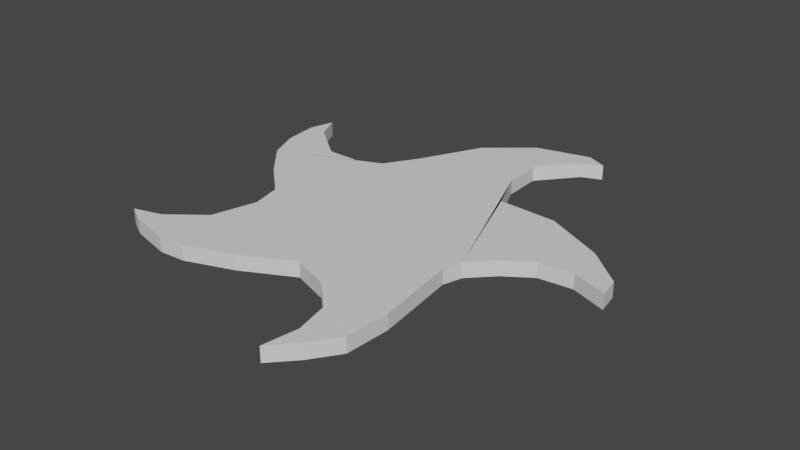 # Source: BlackHoleStar.blend  (saved by Blender 3.5.10; exported with 4.5.12 LTS)
import bpy
from mathutils import Matrix  # noqa: F401  (used for matrix-valued properties, if any)

bpy.ops.wm.read_factory_settings(use_empty=True)
scene = bpy.context.scene
scene.name = 'Scene'

# ---- collections
col_collection = bpy.data.collections.new('Collection'); scene.collection.children.link(col_collection)

# ---- materials (node trees are filled in below, after node groups)
mat_material = bpy.data.materials.new('Material')
mat_material.alpha_threshold = 0.0
mat_material.use_transparent_shadow = False
mat_material.roughness = 0.5
mat_material.line_color = (0.0, 0.0, 0.0, 1.0)

# ---- material node trees
mat_material.use_nodes = True; mat_material.node_tree.nodes.clear()
_N = mat_material.node_tree.nodes; _L = mat_material.node_tree.links
n0 = _N.new('ShaderNodeOutputMaterial'); n0.name = 'Material Output'; n0.location = (300, 300)
n1 = _N.new('ShaderNodeBsdfPrincipled'); n1.name = 'Principled BSDF'; n1.location = (10, 300)
n1.distribution = 'GGX'
n1.subsurface_method = 'RANDOM_WALK_SKIN'
n1.inputs[3].default_value = 1.45
n1.inputs[27].default_value = (0.0, 0.0, 0.0, 1.0)
n1.inputs[28].default_value = 1.0
_L.new(n1.outputs[0], n0.inputs[0])
n0.is_active_output = True

# ---- world
world_world = bpy.data.worlds.new('World'); scene.world = world_world
world_world.use_nodes = True; world_world.node_tree.nodes.clear()
_N = world_world.node_tree.nodes; _L = world_world.node_tree.links
n0 = _N.new('ShaderNodeOutputWorld'); n0.name = 'World Output'; n0.location = (300, 300)
n1 = _N.new('ShaderNodeBackground'); n1.name = 'Background'; n1.location = (10, 300)
n1.inputs[0].default_value = (0.05088, 0.05088, 0.05088, 1.0)
_L.new(n1.outputs[0], n0.inputs[0])
n0.is_active_output = True
world_world.color = (0.05088, 0.05088, 0.05088)
world_world.use_sun_shadow = False
world_world.sun_shadow_jitter_overblur = 0.0

# ---- meshes
me_cube = bpy.data.meshes.new('Cube')
me_cube.from_pydata([(1.302, 0.8432, 1.0), (1.302, 0.8432, -1.0), (1.07, -0.5232, 1.0), (1.07, -0.5232, -1.0), (-1.827, 0.3684, 1.0), (-1.827, 0.3684, -1.0), (0.04465, -1.216, 1.0), (0.04465, -1.216, -1.0), (-1.678, -1.577, -1.0), (1.972, 0.1255, 1.0), (-1.678, -1.577, 1.0), (1.972, 0.1255, -1.0), (-1.58, -1.385, 1.0), (2.298, 0.2115, -1.0), (-1.58, -1.385, -1.0), (2.298, 0.2115, 1.0), (-1.215, -1.101, 1.0), (1.921, 0.54, -1.0), (-1.215, -1.101, -1.0), (1.921, 0.54, 1.0), (-1.872, -1.472, -1.0), (2.335, -0.006225, 1.0), (-1.872, -1.472, 1.0), (2.335, -0.006225, -1.0), (-0.9644, -1.663, -1.0), (1.352, -0.096, 1.0), (-0.9644, -1.663, 1.0), (1.352, -0.096, -1.0), (-1.238, -1.683, 1.0), (1.624, 0.0907, -1.0), (-1.238, -1.683, -1.0), (1.624, 0.0907, 1.0), (-0.4681, -1.482, -1.0), (1.13, -0.327, 1.0), (-0.4681, -1.482, 1.0), (1.13, -0.327, -1.0), (0.799, 2.317, -1.0), (0.7345, -2.343, 1.0), (0.7345, -2.343, -1.0), (0.799, 2.317, 1.0), (1.149, -1.83, -1.0), (0.6534, 1.948, 1.0), (0.6534, 1.948, -1.0), (1.149, -1.83, 1.0), (1.011, 2.218, -1.0), (0.9497, -2.112, 1.0), (0.9497, -2.112, -1.0), (1.011, 2.218, 1.0), (1.177, -1.371, -1.0), (0.4818, 1.739, 1.0), (0.4818, 1.739, -1.0), (1.177, -1.371, 1.0), (-0.2175, 1.796, -1.0), (0.7187, -1.628, 1.0), (0.7187, -1.628, -1.0), (-0.2175, 1.796, 1.0), (0.7946, -1.976, -1.0), (0.23, 2.172, 1.0), (-1.377, 0.7118, -1.0), (-1.919, 1.313, 1.0), (-1.919, 1.313, -1.0), (-1.377, 0.7118, 1.0), (-0.7558, 0.8162, 1.0), (0.23, 2.172, -1.0), (0.7946, -1.976, 1.0), (-1.957, 0.6896, 1.0), (-0.7558, 0.8162, -1.0), (-1.957, 0.6896, -1.0), (-1.001, 0.707, -1.0), (-1.994, 1.049, 1.0), (-1.001, 0.707, 1.0), (-1.994, 1.049, -1.0), (-0.5418, 1.156, -1.0), (0.4244, -1.349, 1.0), (-1.797, 1.046, 1.0), (-1.797, 1.046, -1.0), (-1.085, -0.6357, 1.0), (-1.501, -0.005534, -1.0), (-1.085, -0.6357, -1.0), (-1.501, -0.005534, 1.0), (-1.156, -0.3187, -1.0), (0.4244, -1.349, -1.0), (-0.5418, 1.156, 1.0), (-1.156, -0.3187, 1.0), (0.8094, 2.134, -1.0), (0.8094, 2.134, 1.0), (0.6911, 0.8716, -1.0), (0.6911, 0.8716, 1.0), (0.4948, 1.329, -1.0), (0.4948, 1.329, 1.0)], [], [(50, 49, 89, 88), (81, 73, 6, 7), (77, 79, 4, 5), (35, 33, 2, 3), (86, 87, 0, 1), (23, 21, 9, 11), (30, 28, 10, 8), (44, 84, 36), (18, 16, 76, 78), (17, 19, 15, 13), (20, 22, 12, 14), (1, 0, 19, 17), (44, 47, 85, 84), (14, 12, 16, 18), (8, 10, 22, 20), (60, 59, 74, 75), (13, 15, 21, 23), (32, 34, 26, 24), (29, 31, 25, 27), (88, 89, 87, 86), (67, 65, 69, 71), (11, 9, 31, 29), (24, 26, 28, 30), (7, 6, 34, 32), (27, 25, 33, 35), (78, 76, 83, 80), (63, 57, 39, 36), (46, 45, 37, 38), (48, 51, 43, 40), (84, 85, 41, 42), (36, 39, 47, 44), (40, 43, 45, 46), (3, 2, 51, 48), (42, 41, 49, 50), (72, 82, 55, 52), (56, 64, 53, 54), (80, 83, 79, 77), (38, 37, 64, 56), (52, 55, 57, 63), (75, 74, 61, 58), (63, 36, 84), (5, 4, 65, 67), (71, 69, 59, 60), (68, 70, 62, 66), (66, 62, 82, 72), (58, 61, 70, 68), (54, 53, 73, 81), (23, 11, 13), (17, 13, 11), (29, 1, 17), (29, 17, 11), (29, 27, 1), (1, 27, 86), (27, 35, 86), (86, 35, 88), (66, 88, 86), (66, 72, 88), (88, 72, 50), (50, 52, 42), (52, 50, 72), (63, 42, 52), (84, 42, 63), (38, 56, 46), (46, 56, 40), (56, 54, 40), (40, 54, 48), (54, 81, 48), (48, 81, 3), (81, 7, 3), (78, 7, 32), (18, 78, 32), (32, 24, 18), (24, 30, 18), (18, 30, 14), (30, 8, 14), (20, 14, 8), (3, 7, 35), (7, 78, 35), (78, 80, 35), (80, 77, 35), (77, 5, 35), (35, 5, 86), (66, 86, 5), (5, 58, 68), (5, 67, 58), (58, 67, 75), (67, 71, 75), (75, 71, 60), (37, 45, 64), (43, 53, 64), (45, 43, 64), (51, 73, 53), (51, 2, 73), (43, 51, 53), (73, 2, 6), (2, 33, 6), (6, 33, 76), (6, 76, 34), (76, 16, 34), (34, 16, 26), (28, 26, 16), (16, 12, 28), (28, 12, 10), (22, 10, 12), (76, 33, 83), (79, 83, 33), (4, 79, 33), (4, 33, 87), (33, 25, 87), (87, 25, 0), (25, 31, 0), (0, 31, 19), (31, 9, 19), (19, 9, 15), (21, 15, 9), (47, 39, 85), (62, 87, 89), (4, 87, 70), (70, 87, 62), (70, 61, 4), (4, 61, 65), (61, 74, 65), (65, 74, 69), (82, 62, 89), (89, 49, 82), (82, 49, 55), (49, 41, 55), (55, 41, 57), (41, 85, 57), (57, 85, 39), (59, 69, 74)])
_uv = me_cube.uv_layers.new(name='UVMap')
_uv.uv.foreach_set('vector', [1.119, 1.573, 1.119, 1.575, 1.118, 1.575, 1.118, 1.573, 1.12, 1.573, 1.118, 1.573, 1.118, 1.573, 1.12, 1.573, 1.121, 1.571, 1.121, 1.573, 1.12, 1.573, 1.12, 1.571, 1.12, 1.571, 1.12, 1.573, 1.119, 1.573, 1.119, 1.571, 1.119, 1.571, 1.119, 1.573, 1.119, 1.573, 1.119, 1.571, 1.12, 1.573, 1.12, 1.575, 1.12, 1.575, 1.12, 1.573, 1.12, 1.572, 1.118, 1.572, 1.118, 1.571, 1.12, 1.571, 0.7216, 1.045, 0.7433, 0.9859, 0.7777, 1.013, 1.119, 1.571, 1.119, 1.573, 1.119, 1.573, 1.119, 1.571, 1.12, 1.571, 1.12, 1.573, 1.12, 1.573, 1.12, 1.571, 1.119, 1.573, 1.119, 1.575, 1.119, 1.575, 1.119, 1.573, 1.119, 1.571, 1.119, 1.573, 1.12, 1.573, 1.12, 1.571, 1.119, 1.573, 1.119, 1.575, 1.119, 1.575, 1.119, 1.573, 1.119, 1.573, 1.119, 1.575, 1.119, 1.575, 1.119, 1.573, 1.12, 1.571, 1.118, 1.571, 1.118, 1.571, 1.12, 1.571, 1.119, 1.571, 1.119, 1.573, 1.119, 1.573, 1.119, 1.571, 1.119, 1.573, 1.119, 1.574, 1.119, 1.574, 1.119, 1.573, 1.12, 1.572, 1.118, 1.572, 1.118, 1.572, 1.12, 1.572, 1.119, 1.573, 1.119, 1.575, 1.119, 1.575, 1.119, 1.573, 1.118, 1.573, 1.118, 1.575, 1.12, 1.575, 1.12, 1.573, 1.12, 1.571, 1.12, 1.573, 1.12, 1.573, 1.12, 1.571, 1.12, 1.573, 1.12, 1.575, 1.119, 1.575, 1.119, 1.573, 1.12, 1.572, 1.118, 1.572, 1.118, 1.572, 1.12, 1.572, 1.12, 1.573, 1.118, 1.573, 1.118, 1.572, 1.12, 1.572, 1.119, 1.573, 1.119, 1.575, 1.119, 1.575, 1.119, 1.573, 1.119, 1.571, 1.119, 1.573, 1.119, 1.573, 1.119, 1.571, 1.118, 1.573, 1.118, 1.575, 1.12, 1.575, 1.12, 1.573, 1.12, 1.571, 1.12, 1.573, 1.12, 1.573, 1.12, 1.571, 1.119, 1.571, 1.119, 1.573, 1.12, 1.573, 1.12, 1.571, 1.119, 1.573, 1.119, 1.575, 1.119, 1.575, 1.119, 1.573, 1.12, 1.573, 1.12, 1.575, 1.12, 1.575, 1.12, 1.573, 1.12, 1.571, 1.12, 1.573, 1.12, 1.573, 1.12, 1.571, 1.119, 1.571, 1.119, 1.573, 1.119, 1.573, 1.119, 1.571, 1.119, 1.573, 1.119, 1.575, 1.119, 1.575, 1.119, 1.573, 1.12, 1.573, 1.12, 1.575, 1.12, 1.575, 1.12, 1.573, 1.12, 1.573, 1.12, 1.575, 1.119, 1.575, 1.119, 1.573, 1.119, 1.573, 1.119, 1.574, 1.118, 1.574, 1.118, 1.573, 1.12, 1.573, 1.12, 1.575, 1.12, 1.575, 1.12, 1.573, 1.119, 1.573, 1.119, 1.575, 1.118, 1.575, 1.118, 1.573, 1.119, 1.571, 1.119, 1.573, 1.118, 1.573, 1.118, 1.571, 0.8426, 0.8877, 0.7777, 1.013, 0.7433, 0.9859, 1.12, 1.571, 1.12, 1.573, 1.12, 1.573, 1.12, 1.571, 1.12, 1.571, 1.12, 1.573, 1.119, 1.573, 1.119, 1.571, 1.12, 1.571, 1.12, 1.573, 1.12, 1.573, 1.12, 1.571, 1.118, 1.573, 1.118, 1.574, 1.12, 1.575, 1.12, 1.573, 1.118, 1.571, 1.118, 1.573, 1.12, 1.573, 1.12, 1.571, 1.12, 1.573, 1.118, 1.573, 1.118, 1.573, 1.12, 1.573, 0.1147, 0.9185, 0.1963, 0.8743, 0.1597, 0.9466, 0.279, 0.9312, 0.1597, 0.9466, 0.1963, 0.8743, 0.2456, 0.8061, 0.4324, 0.8683, 0.279, 0.9312, 0.2456, 0.8061, 0.279, 0.9312, 0.1963, 0.8743, 0.2456, 0.8061, 0.2555, 0.7273, 0.4324, 0.8683, 0.4324, 0.8683, 0.2555, 0.7273, 0.535, 0.763, 0.2555, 0.7273, 0.2493, 0.6506, 0.535, 0.763, 0.535, 0.763, 0.2493, 0.6506, 0.6487, 0.8008, 0.756, 0.4939, 0.6487, 0.8008, 0.535, 0.763, 0.756, 0.4939, 0.783, 0.5867, 0.6487, 0.8008, 0.6487, 0.8008, 0.783, 0.5867, 0.7245, 0.8639, 0.7245, 0.8639, 0.8464, 0.7472, 0.7347, 0.9281, 0.8464, 0.7472, 0.7245, 0.8639, 0.783, 0.5867, 0.8426, 0.8877, 0.7347, 0.9281, 0.8464, 0.7472, 0.7433, 0.9859, 0.7347, 0.9281, 0.8426, 0.8877, -0.05023, 0.2576, 0.00621, 0.327, -0.04302, 0.3332, -0.04302, 0.3332, 0.00621, 0.327, -0.02418, 0.414, 0.00621, 0.327, 0.08096, 0.3689, -0.02418, 0.414, -0.02418, 0.414, 0.08096, 0.3689, 0.05383, 0.4924, 0.08096, 0.3689, 0.178, 0.3605, 0.05383, 0.4924, 0.05383, 0.4924, 0.178, 0.3605, 0.2236, 0.6084, 0.178, 0.3605, 0.2626, 0.3134, 0.2236, 0.6084, 0.5474, 0.2029, 0.2626, 0.3134, 0.2966, 0.1787, 0.4845, 0.1052, 0.5474, 0.2029, 0.2966, 0.1787, 0.2966, 0.1787, 0.3433, 0.0605, 0.4845, 0.1052, 0.3433, 0.0605, 0.3834, 0.008166, 0.4845, 0.1052, 0.4845, 0.1052, 0.3834, 0.008166, 0.4916, -0.00574, 0.3834, 0.008166, 0.4727, -0.05421, 0.4916, -0.00574, 0.5227, -0.07219, 0.4916, -0.00574, 0.4727, -0.05421, 0.2236, 0.6084, 0.2626, 0.3134, 0.2493, 0.6506, 0.2626, 0.3134, 0.5474, 0.2029, 0.2493, 0.6506, 0.5474, 0.2029, 0.6158, 0.2407, 0.2493, 0.6506, 0.6158, 0.2407, 0.7271, 0.2287, 0.2493, 0.6506, 0.7271, 0.2287, 0.8464, 0.2298, 0.2493, 0.6506, 0.2493, 0.6506, 0.8464, 0.2298, 0.535, 0.763, 0.756, 0.4939, 0.535, 0.763, 0.8464, 0.2298, 0.8472, 0.2221, 0.848, 0.3582, 0.7928, 0.4296, 0.8472, 0.2221, 0.9279, 0.2435, 0.848, 0.3582, 0.848, 0.3582, 0.9279, 0.2435, 0.9729, 0.3259, 0.9279, 0.2435, 1.002, 0.2886, 0.9729, 0.3259, 0.9729, 0.3259, 1.002, 0.2886, 1.042, 0.3412, -0.05031, 0.5215, -0.01981, 0.4568, 0.02186, 0.478, 0.02268, 0.3912, 0.1015, 0.4647, 0.02186, 0.478, -0.01981, 0.4568, 0.02268, 0.3912, 0.02186, 0.478, 0.1168, 0.3466, 0.1848, 0.5032, 0.1015, 0.4647, 0.1168, 0.3466, 0.3043, 0.2979, 0.1848, 0.5032, 0.02268, 0.3912, 0.1168, 0.3466, 0.1015, 0.4647, 0.1848, 0.5032, 0.3043, 0.2979, 0.2447, 0.5719, 0.3043, 0.2979, 0.3405, 0.2687, 0.2447, 0.5719, 0.2447, 0.5719, 0.3405, 0.2687, 0.4619, 0.7606, 0.2447, 0.5719, 0.4619, 0.7606, 0.2319, 0.7021, 0.4619, 0.7606, 0.375, 0.8271, 0.2319, 0.7021, 0.2319, 0.7021, 0.375, 0.8271, 0.2356, 0.8217, 0.2545, 0.8809, 0.2356, 0.8217, 0.375, 0.8271, 0.375, 0.8271, 0.3459, 0.9277, 0.2545, 0.8809, 0.2545, 0.8809, 0.3459, 0.9277, 0.3138, 0.9647, 0.3523, 0.9966, 0.3138, 0.9647, 0.3459, 0.9277, 0.4619, 0.7606, 0.3405, 0.2687, 0.5346, 0.749, 0.6295, 0.7951, 0.5346, 0.749, 0.3405, 0.2687, 0.7355, 0.8322, 0.6295, 0.7951, 0.3405, 0.2687, 0.7355, 0.8322, 0.3405, 0.2687, 0.6296, 0.2602, 0.3405, 0.2687, 0.3705, 0.2027, 0.6296, 0.2602, 0.6296, 0.2602, 0.3705, 0.2027, 0.5723, 0.1342, 0.3705, 0.2027, 0.3869, 0.1297, 0.5723, 0.1342, 0.5723, 0.1342, 0.3869, 0.1297, 0.4564, 0.02949, 0.3869, 0.1297, 0.3649, 0.05358, 0.4564, 0.02949, 0.4564, 0.02949, 0.3649, 0.05358, 0.3556, -0.02224, 0.3067, -0.01164, 0.3556, -0.02224, 0.3649, 0.05358, 0.8859, 0.07965, 0.9245, 0.1159, 0.8853, 0.1291, 0.7397, 0.5693, 0.6296, 0.2602, 0.7424, 0.263, 0.7355, 0.8322, 0.6296, 0.2602, 0.7374, 0.6301, 0.7374, 0.6301, 0.6296, 0.2602, 0.7397, 0.5693, 0.7374, 0.6301, 0.7699, 0.7087, 0.7355, 0.8322, 0.7355, 0.8322, 0.7699, 0.7087, 0.8141, 0.8327, 0.7699, 0.7087, 0.8755, 0.7689, 0.8141, 0.8327, 0.8141, 0.8327, 0.8755, 0.7689, 0.8927, 0.8101, 0.7932, 0.4956, 0.7397, 0.5693, 0.7424, 0.263, 0.7424, 0.263, 0.8298, 0.2312, 0.7932, 0.4956, 0.7932, 0.4956, 0.8298, 0.2312, 0.9006, 0.3736, 0.8298, 0.2312, 0.8593, 0.1776, 0.9006, 0.3736, 0.9006, 0.3736, 0.8593, 0.1776, 0.942, 0.2478, 0.8593, 0.1776, 0.8853, 0.1291, 0.942, 0.2478, 0.942, 0.2478, 0.8853, 0.1291, 0.9245, 0.1159, 0.942, 0.7721, 0.8927, 0.8101, 0.8755, 0.7689])
me_cube.materials.append(mat_material)
me_cube.use_mirror_vertex_groups = False
me_cube.update()

# ---- objects
ob_cube = bpy.data.objects.new('Cube', me_cube)

# ---- transforms, parenting, visibility, modifiers, constraints
ob_cube.location = (0.0, 0.0, 0.0)
ob_cube.scale = (1.0, 1.0, -0.07764)
ob_cube.lock_rotations_4d = False
ob_cube.empty_display_type = 'ARROWS'
ob_cube.lineart.crease_threshold = 0.0

# ---- collection membership
col_collection.objects.link(ob_cube)

# ---- scene / render settings (as saved in the file)
scene.frame_start = 1; scene.frame_end = 250; scene.frame_set(1)
scene.render.engine = 'BLENDER_EEVEE_NEXT'
scene.cycles.sampling_pattern = 'TABULATED_SOBOL'
scene.view_settings.view_transform = 'Filmic'
bpy.context.view_layer.update()

# ---- added for rendering (the .blend has no active camera and no usable light): camera, sun
cam_auto = bpy.data.cameras.new('AutoCamera')
cam_auto.lens = 50.0
cam_auto.sensor_width = 36.0
cam_auto.clip_end = 1000.0
ob_auto_camera = bpy.data.objects.new('AutoCamera', cam_auto)
scene.collection.objects.link(ob_auto_camera)
ob_auto_camera.location = (6.0565, -7.07634, 4.70879)
ob_auto_camera.rotation_euler = (1.09748, -7.21219e-08, 0.694738)
scene.camera = ob_auto_camera
light_auto_sun = bpy.data.lights.new('AutoSun', 'SUN')
light_auto_sun.energy = 3.0
light_auto_sun.angle = 0.0523599
ob_auto_sun = bpy.data.objects.new('AutoSun', light_auto_sun)
scene.collection.objects.link(ob_auto_sun)
ob_auto_sun.rotation_euler = (0.872665, 0.174533, 0.523599)
bpy.context.view_layer.update()
